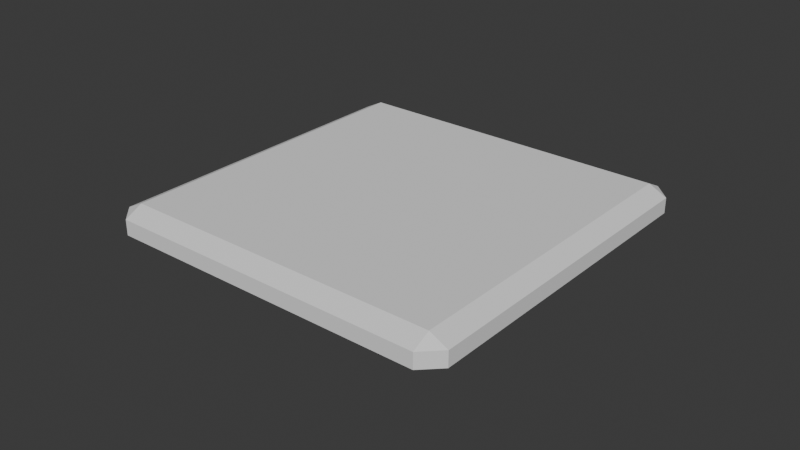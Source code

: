 # Source: Almacen.blend  (saved by Blender 4.5.88; exported with 4.5.12 LTS)
import bpy
from mathutils import Matrix  # noqa: F401  (used for matrix-valued properties, if any)

bpy.ops.wm.read_factory_settings(use_empty=True)
scene = bpy.context.scene
scene.name = 'Scene'

# ---- collections
col_collection = bpy.data.collections.new('Collection'); scene.collection.children.link(col_collection)
col_box1 = bpy.data.collections.new('Box1'); scene.collection.children.link(col_box1)

# ---- world
world_world = bpy.data.worlds.new('World'); scene.world = world_world
world_world.use_nodes = True; world_world.node_tree.nodes.clear()
_N = world_world.node_tree.nodes; _L = world_world.node_tree.links
n0 = _N.new('ShaderNodeOutputWorld'); n0.name = 'World Output'; n0.location = (200, 100)
n1 = _N.new('ShaderNodeBackground'); n1.name = 'Background'; n1.location = (-200, 100)
n1.inputs[0].default_value = (0.05088, 0.05088, 0.05088, 1.0)
_L.new(n1.outputs[0], n0.inputs[0])
n0.is_active_output = True
world_world.color = (0.05088, 0.05088, 0.05088)
world_world.sun_shadow_jitter_overblur = 0.0

# ---- meshes
me_cube_001 = bpy.data.meshes.new('Cube.001')
me_cube_001.from_pydata([(-0.9, -0.9, -0.539), (-0.9, -1.0, -0.183), (-1.0, -0.9, -0.183), (-0.9, -1.0, 0.4206), (-0.9, -0.9, 0.5206), (-1.0, -0.9, 0.4206), (-0.9, 0.9, -0.539), (-1.0, 0.9, -0.183), (-0.9, 1.0, -0.183), (-0.9, 0.9, 0.5206), (-0.9, 1.0, 0.4206), (-1.0, 0.9, 0.4206), (0.9, -0.9, -0.539), (1.0, -0.9, -0.183), (0.9, -1.0, -0.183), (0.9, -0.9, 0.5206), (0.9, -1.0, 0.4206), (1.0, -0.9, 0.4206), (0.9, 0.9, -0.539), (0.9, 1.0, -0.183), (1.0, 0.9, -0.183), (0.9, 0.9, 0.5206), (1.0, 0.9, 0.4206), (0.9, 1.0, 0.4206)], [], [(0, 1, 2), (3, 4, 5), (6, 7, 8), (9, 10, 11), (12, 13, 14), (15, 16, 17), (18, 19, 20), (21, 22, 23), (6, 0, 2, 7), (1, 3, 5, 2), (4, 9, 11, 5), (10, 8, 7, 11), (18, 6, 8, 19), (9, 21, 23, 10), (22, 20, 19, 23), (12, 18, 20, 13), (21, 15, 17, 22), (16, 14, 13, 17), (0, 12, 14, 1), (15, 4, 3, 16), (6, 18, 12, 0), (2, 5, 11, 7), (14, 16, 3, 1), (21, 9, 4, 15), (8, 10, 23, 19), (20, 22, 17, 13)])
_uv = me_cube_001.uv_layers.new(name='UVMap')
_uv.uv.foreach_set('vector', [0.1375, 0.7375, 0.1375, 0.75, 0.125, 0.7375, 0.6125, 0.0, 0.625, 0.0125, 0.6125, 0.0125, 0.1375, 0.5125, 0.125, 0.5125, 0.1375, 0.5, 0.625, 0.2498, 0.6125, 0.2625, 0.6125, 0.2375, 0.3625, 0.7375, 0.3875, 0.7375, 0.3857, 0.7616, 0.6366, 0.7393, 0.6125, 0.7625, 0.6125, 0.7375, 0.3625, 0.5125, 0.3857, 0.4884, 0.3875, 0.5125, 0.6366, 0.5107, 0.6125, 0.5125, 0.6125, 0.4875, 0.1375, 0.5125, 0.1375, 0.7375, 0.125, 0.7375, 0.125, 0.5125, 0.3875, 0.0, 0.6125, 0.0, 0.6125, 0.0125, 0.3875, 0.0125, 0.625, 0.0125, 0.625, 0.2498, 0.6125, 0.2375, 0.6125, 0.0125, 0.6125, 0.2625, 0.3875, 0.2625, 0.3875, 0.2375, 0.6125, 0.2375, 0.3625, 0.5125, 0.1375, 0.5125, 0.1375, 0.5, 0.3857, 0.4884, 0.625, 0.2498, 0.6366, 0.5107, 0.6125, 0.4875, 0.6125, 0.2625, 0.6125, 0.5125, 0.3875, 0.5125, 0.3857, 0.4884, 0.6125, 0.4875, 0.3625, 0.7375, 0.3625, 0.5125, 0.3875, 0.5125, 0.3875, 0.7375, 0.6366, 0.5107, 0.6366, 0.7393, 0.6125, 0.7375, 0.6125, 0.5125, 0.6125, 0.7625, 0.3857, 0.7616, 0.3875, 0.7375, 0.6125, 0.7375, 0.1375, 0.7375, 0.3625, 0.7375, 0.3857, 0.7616, 0.1375, 0.75, 0.6366, 0.7393, 0.625, 0.9875, 0.6125, 0.9875, 0.6125, 0.7625, 0.1375, 0.5125, 0.3625, 0.5125, 0.3625, 0.7375, 0.1375, 0.7375, 0.3875, 0.0125, 0.6125, 0.0125, 0.6125, 0.2375, 0.3875, 0.2375, 0.3857, 0.7616, 0.6125, 0.7625, 0.6125, 0.9875, 0.3875, 0.9875, 0.6366, 0.5107, 0.8625, 0.5125, 0.8625, 0.7375, 0.6366, 0.7393, 0.3875, 0.2625, 0.6125, 0.2625, 0.6125, 0.4875, 0.3857, 0.4884, 0.3875, 0.5125, 0.6125, 0.5125, 0.6125, 0.7375, 0.3875, 0.7375])
me_cube_001.update()
me_cube_002 = bpy.data.meshes.new('Cube.002')
me_cube_002.from_pydata([(-1.0, -1.0, -1.0), (-1.0, -1.0, 1.0), (-1.0, 1.0, -1.0), (-1.0, 1.0, 1.0), (1.0, -1.0, -1.0), (1.0, -1.0, 1.0), (1.0, 1.0, -1.0), (1.0, 1.0, 1.0), (-0.9354, -0.9354, 1.0), (-0.9354, 0.9354, 1.0), (0.9354, 0.9354, 1.0), (0.9354, -0.9354, 1.0), (-0.9354, -0.9354, -0.8777), (-0.9354, 0.9354, -0.8777), (0.9354, 0.9354, -0.8777), (0.9354, -0.9354, -0.8777)], [], [(0, 1, 3, 2), (2, 3, 7, 6), (6, 7, 5, 4), (4, 5, 1, 0), (2, 6, 4, 0), (5, 7, 10, 11), (8, 11, 15, 12), (3, 1, 8, 9), (1, 5, 11, 8), (7, 3, 9, 10), (14, 13, 12, 15), (10, 9, 13, 14), (11, 10, 14, 15), (9, 8, 12, 13)])
_uv = me_cube_002.uv_layers.new(name='UVMap')
_uv.uv.foreach_set('vector', [0.375, 0.0, 0.625, 0.0, 0.625, 0.25, 0.375, 0.25, 0.375, 0.25, 0.625, 0.25, 0.625, 0.5, 0.375, 0.5, 0.375, 0.5, 0.625, 0.5, 0.625, 0.75, 0.375, 0.75, 0.375, 0.75, 0.625, 0.75, 0.625, 1.0, 0.375, 1.0, 0.125, 0.5, 0.375, 0.5, 0.375, 0.75, 0.125, 0.75, 0.625, 0.75, 0.625, 0.5, 0.625, 0.5, 0.625, 0.75, 0.625, 1.0, 0.625, 0.75, 0.625, 0.75, 0.625, 1.0, 0.625, 0.25, 0.625, 0.0, 0.625, 0.0, 0.625, 0.25, 0.625, 1.0, 0.625, 0.75, 0.625, 0.75, 0.625, 1.0, 0.625, 0.5, 0.625, 0.25, 0.625, 0.25, 0.625, 0.5, 0.625, 0.5, 0.875, 0.5, 0.875, 0.75, 0.625, 0.75, 0.625, 0.5, 0.625, 0.25, 0.625, 0.25, 0.625, 0.5, 0.625, 0.75, 0.625, 0.5, 0.625, 0.5, 0.625, 0.75, 0.625, 0.25, 0.625, 0.0, 0.625, 0.0, 0.625, 0.25])
me_cube_002.update()
me_cube_003 = bpy.data.meshes.new('Cube.003')
me_cube_003.from_pydata([(-1.0, -1.0, -1.0), (-1.0, -1.0, 1.0), (-1.0, 1.0, -1.0), (-1.0, 1.0, 1.0), (1.0, -1.0, -1.0), (1.0, -1.0, 1.0), (1.0, 1.0, -1.0), (1.0, 1.0, 1.0)], [], [(0, 1, 3, 2), (2, 3, 7, 6), (6, 7, 5, 4), (4, 5, 1, 0), (2, 6, 4, 0), (7, 3, 1, 5)])
_uv = me_cube_003.uv_layers.new(name='UVMap')
_uv.uv.foreach_set('vector', [0.375, 0.0, 0.625, 0.0, 0.625, 0.25, 0.375, 0.25, 0.375, 0.25, 0.625, 0.25, 0.625, 0.5, 0.375, 0.5, 0.375, 0.5, 0.625, 0.5, 0.625, 0.75, 0.375, 0.75, 0.375, 0.75, 0.625, 0.75, 0.625, 1.0, 0.375, 1.0, 0.125, 0.5, 0.375, 0.5, 0.375, 0.75, 0.125, 0.75, 0.625, 0.5, 0.875, 0.5, 0.875, 0.75, 0.625, 0.75])
me_cube_003.update()
me_cube_004 = bpy.data.meshes.new('Cube.004')
me_cube_004.from_pydata([(-1.0, -1.0, -1.0), (-1.0, -1.0, 1.0), (-1.0, 1.0, -1.0), (-1.0, 1.0, 1.0), (1.0, -1.0, -1.0), (1.0, -1.0, 1.0), (1.0, 1.0, -1.0), (1.0, 1.0, 1.0)], [], [(0, 1, 3, 2), (2, 3, 7, 6), (6, 7, 5, 4), (4, 5, 1, 0), (2, 6, 4, 0), (7, 3, 1, 5)])
_uv = me_cube_004.uv_layers.new(name='UVMap')
_uv.uv.foreach_set('vector', [0.375, 0.0, 0.625, 0.0, 0.625, 0.25, 0.375, 0.25, 0.375, 0.25, 0.625, 0.25, 0.625, 0.5, 0.375, 0.5, 0.375, 0.5, 0.625, 0.5, 0.625, 0.75, 0.375, 0.75, 0.375, 0.75, 0.625, 0.75, 0.625, 1.0, 0.375, 1.0, 0.125, 0.5, 0.375, 0.5, 0.375, 0.75, 0.125, 0.75, 0.625, 0.5, 0.875, 0.5, 0.875, 0.75, 0.625, 0.75])
me_cube_004.update()

# ---- objects
ob_floor1 = bpy.data.objects.new('Floor1', me_cube_001)
ob_box1 = bpy.data.objects.new('Box1', me_cube_002)
ob_cube = bpy.data.objects.new('Cube', me_cube_003)
ob_cube_001 = bpy.data.objects.new('Cube.001', me_cube_004)

# ---- transforms, parenting, visibility, modifiers, constraints
ob_floor1.location = (0.0, 0.0, 0.1015)
ob_floor1.scale = (1.0, 1.0, -0.1416)
ob_box1.location = (0.0, 0.0, 0.0)
ob_box1.scale = (0.6031, 0.6031, 0.409)
ob_cube.location = (-0.8098, 0.0, 0.5625)
ob_cube.rotation_euler = (0.0, 0.5251, 0.0)
ob_cube.scale = (0.3105, 0.595, 0.03428)
ob_cube_001.location = (0.5284, 0.0, 0.7017)
ob_cube_001.rotation_euler = (0.0, 1.423, 0.0)
ob_cube_001.scale = (0.3105, 0.5909, 0.03428)

# ---- collection membership
scene.collection.objects.link(ob_floor1)
col_box1.objects.link(ob_box1)
col_box1.objects.link(ob_cube)
col_box1.objects.link(ob_cube_001)
def _layer_coll(name, lc=None):
    lc = lc or bpy.context.view_layer.layer_collection
    for c in lc.children:
        if c.name == name: return c
        r = _layer_coll(name, c)
        if r: return r
_layer_coll('Box1').exclude = True

# ---- scene / render settings (as saved in the file)
scene.frame_start = 1; scene.frame_end = 250; scene.frame_set(1)
scene.render.engine = 'BLENDER_EEVEE_NEXT'
bpy.context.view_layer.update()

# ---- added for rendering (the .blend has no active camera and no usable light): camera, sun
cam_auto = bpy.data.cameras.new('AutoCamera')
cam_auto.lens = 50.0
cam_auto.sensor_width = 36.0
cam_auto.clip_end = 1000.0
ob_auto_camera = bpy.data.objects.new('AutoCamera', cam_auto)
scene.collection.objects.link(ob_auto_camera)
ob_auto_camera.location = (3.20507, -3.84609, 2.56406)
ob_auto_camera.rotation_euler = (1.09748, -7.21219e-08, 0.694738)
scene.camera = ob_auto_camera
light_auto_sun = bpy.data.lights.new('AutoSun', 'SUN')
light_auto_sun.energy = 3.0
light_auto_sun.angle = 0.0523599
ob_auto_sun = bpy.data.objects.new('AutoSun', light_auto_sun)
scene.collection.objects.link(ob_auto_sun)
ob_auto_sun.rotation_euler = (0.872665, 0.174533, 0.523599)
bpy.context.view_layer.update()
